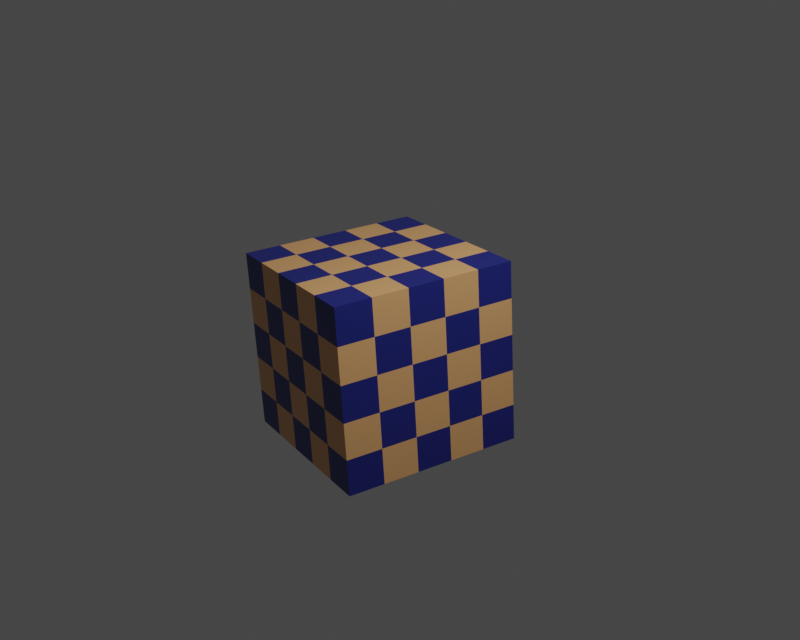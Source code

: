 # Source: Test.blend  (saved by Blender 3.2.14; exported with 4.5.12 LTS)
import bpy
from mathutils import Matrix  # noqa: F401  (used for matrix-valued properties, if any)

bpy.ops.wm.read_factory_settings(use_empty=True)
scene = bpy.context.scene
scene.name = 'Scene'

# ---- collections
col_collection = bpy.data.collections.new('Collection'); scene.collection.children.link(col_collection)

# ---- materials (node trees are filled in below, after node groups)
mat_material = bpy.data.materials.new('Material')
mat_material.alpha_threshold = 0.0
mat_material.line_color = (0.0, 0.0, 0.0, 1.0)

# ---- material node trees
mat_material.use_nodes = True; mat_material.node_tree.nodes.clear()
_N = mat_material.node_tree.nodes; _L = mat_material.node_tree.links
n0 = _N.new('ShaderNodeOutputMaterial'); n0.name = 'Material Output'; n0.location = (300, 300)
n1 = _N.new('ShaderNodeBsdfPrincipled'); n1.name = 'Principled BSDF'; n1.location = (10, 300)
n1.distribution = 'GGX'
n1.subsurface_method = 'BURLEY'
n1.inputs[2].default_value = 0.4
n1.inputs[3].default_value = 1.45
n1.inputs[27].default_value = (0.0, 0.0, 0.0, 1.0)
n1.inputs[28].default_value = 1.0
n2 = _N.new('ShaderNodeTexChecker'); n2.name = 'Checker Texture'; n2.location = (-267, 306)
n2.inputs[1].default_value = (0.8, 0.4187, 0.1712, 1.0)
n2.inputs[2].default_value = (0.01713, 0.02321, 0.2, 1.0)
_L.new(n1.outputs[0], n0.inputs[0])
_L.new(n2.outputs[0], n1.inputs[0])
n0.is_active_output = True

# ---- world
world_world = bpy.data.worlds.new('World'); scene.world = world_world
world_world.use_nodes = True; world_world.node_tree.nodes.clear()
_N = world_world.node_tree.nodes; _L = world_world.node_tree.links
n0 = _N.new('ShaderNodeOutputWorld'); n0.name = 'World Output'; n0.location = (300, 300)
n1 = _N.new('ShaderNodeBackground'); n1.name = 'Background'; n1.location = (10, 300)
n1.inputs[0].default_value = (0.05088, 0.05088, 0.05088, 1.0)
_L.new(n1.outputs[0], n0.inputs[0])
n0.is_active_output = True
world_world.color = (0.05088, 0.05088, 0.05088)
world_world.use_sun_shadow = False
world_world.sun_shadow_jitter_overblur = 0.0

# ---- cameras
cam_camera = bpy.data.cameras.new('Camera')

# ---- lights
light_light = bpy.data.lights.new('Light', 'POINT')
light_light.transmission_factor = 0.0
light_light.energy = 1000.0
light_light.shadow_soft_size = 0.1
light_light.shadow_maximum_resolution = 0.006
light_light.use_absolute_resolution = True

# ---- meshes
me_cube = bpy.data.meshes.new('Cube')
me_cube.from_pydata([(1.0, 1.0, 1.0), (1.0, 1.0, -1.0), (1.0, -1.0, 1.0), (1.0, -1.0, -1.0), (-1.0, 1.0, 1.0), (-1.0, 1.0, -1.0), (-1.0, -1.0, 1.0), (-1.0, -1.0, -1.0)], [], [(0, 4, 6, 2), (3, 2, 6, 7), (7, 6, 4, 5), (5, 1, 3, 7), (1, 0, 2, 3), (5, 4, 0, 1)])
_uv = me_cube.uv_layers.new(name='UVMap')
_uv.uv.foreach_set('vector', [0.625, 0.5, 0.875, 0.5, 0.875, 0.75, 0.625, 0.75, 0.375, 0.75, 0.625, 0.75, 0.625, 1.0, 0.375, 1.0, 0.375, 0.0, 0.625, 0.0, 0.625, 0.25, 0.375, 0.25, 0.125, 0.5, 0.375, 0.5, 0.375, 0.75, 0.125, 0.75, 0.375, 0.5, 0.625, 0.5, 0.625, 0.75, 0.375, 0.75, 0.375, 0.25, 0.625, 0.25, 0.625, 0.5, 0.375, 0.5])
me_cube.materials.append(mat_material)
me_cube.use_remesh_preserve_volume = False
me_cube.use_remesh_preserve_attributes = False
me_cube.use_mirror_vertex_groups = False
me_cube.update()

# ---- objects
ob_cube = bpy.data.objects.new('Cube', me_cube)
ob_light = bpy.data.objects.new('Light', light_light)
ob_camera = bpy.data.objects.new('Camera', cam_camera)

# ---- transforms, parenting, visibility, modifiers, constraints
ob_cube.location = (0.0, 0.0, 0.0)
ob_cube.lock_rotations_4d = False
ob_cube.empty_display_type = 'ARROWS'
ob_cube.lineart.crease_threshold = 0.0
ob_light.location = (4.076, 1.005, 5.904)
ob_light.rotation_euler = (0.6503, 0.05522, 1.866)
ob_light.lock_rotations_4d = False
ob_light.empty_display_type = 'ARROWS'
ob_light.color = (0.0, 0.0, 0.0, 0.0)
ob_light.lineart.crease_threshold = 0.0
ob_camera.location = (9.523, -5.191, 4.693)
ob_camera.rotation_euler = (1.184, 0.05411, 1.029)
ob_camera.scale = (1.0, 1.0, 1.0)

# ---- collection membership
col_collection.objects.link(ob_cube)
col_collection.objects.link(ob_light)
col_collection.objects.link(ob_camera)

# ---- scene / render settings (as saved in the file)
scene.camera = ob_camera
scene.frame_start = 1; scene.frame_end = 100; scene.frame_set(1)
scene.render.engine = 'CYCLES'
scene.render.resolution_x = 360
scene.render.resolution_y = 288
scene.render.fps = 30
scene.render.use_crop_to_border = True
scene.cycles.samples = 128
scene.cycles.sampling_pattern = 'TABULATED_SOBOL'
scene.cycles.use_adaptive_sampling = False
scene.cycles.use_light_tree = False
scene.view_settings.view_transform = 'Filmic'
bpy.context.view_layer.update()
